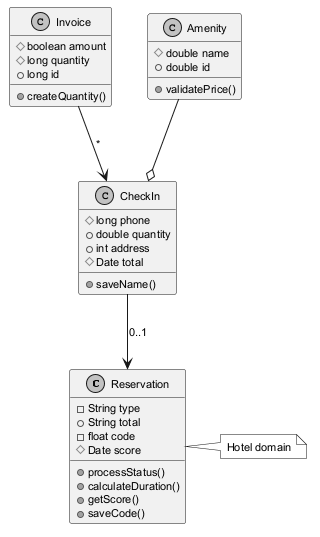

The diagram above was rendered by PlantUML. Its source (embedded in the PNG):
@startuml
skinparam monochrome true
skinparam defaultFontSize 11
class Reservation {
  -String type
  +String total
  -float code
  #Date score
  +processStatus()
  +calculateDuration()
  +getScore()
  +saveCode()
}
class Invoice {
  #boolean amount
  #long quantity
  +long id
  +createQuantity()
}
class CheckIn {
  #long phone
  +double quantity
  +int address
  #Date total
  +saveName()
}
class Amenity {
  #double name
  +double id
  +validatePrice()
}
Amenity --o CheckIn
Invoice --> CheckIn : "*"
CheckIn --> Reservation : "0..1"
note right of Reservation : Hotel domain
@enduml